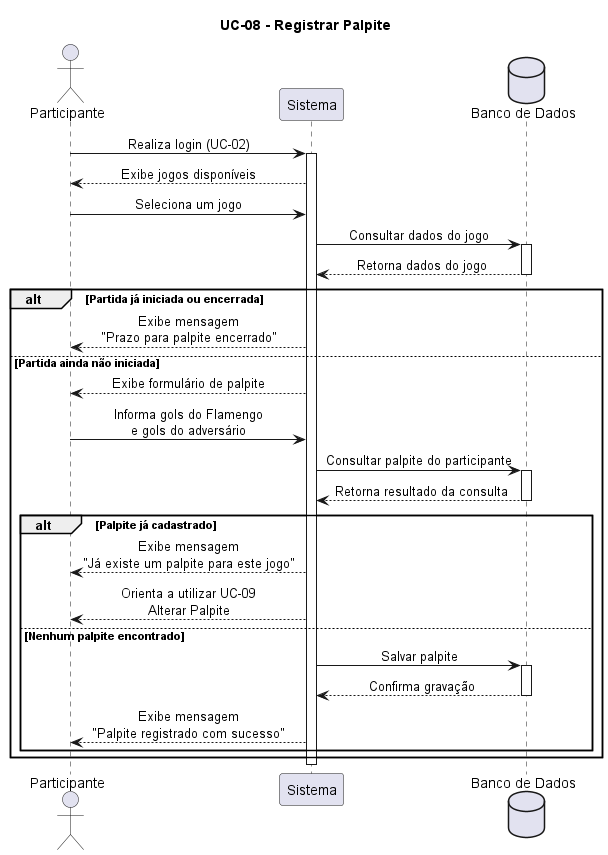

The diagram above was rendered by PlantUML. Its source (embedded in the PNG):
@startuml

skinparam sequenceMessageAlign center
skinparam responseMessageBelowArrow true

title UC-08 - Registrar Palpite

actor "Participante" as P
participant "Sistema" as S
database "Banco de Dados" as BD

P -> S : Realiza login (UC-02)
activate S

S --> P : Exibe jogos disponíveis

P -> S : Seleciona um jogo

S -> BD : Consultar dados do jogo
activate BD

BD --> S : Retorna dados do jogo

deactivate BD

alt Partida já iniciada ou encerrada

    S --> P : Exibe mensagem\n"Prazo para palpite encerrado"

else Partida ainda não iniciada

    S --> P : Exibe formulário de palpite

    P -> S : Informa gols do Flamengo\ne gols do adversário

    S -> BD : Consultar palpite do participante
    activate BD

    BD --> S : Retorna resultado da consulta

    deactivate BD

    alt Palpite já cadastrado

        S --> P : Exibe mensagem\n"Já existe um palpite para este jogo"
        S --> P : Orienta a utilizar UC-09\nAlterar Palpite

    else Nenhum palpite encontrado

        S -> BD : Salvar palpite
        activate BD

        BD --> S : Confirma gravação

        deactivate BD

        S --> P : Exibe mensagem\n"Palpite registrado com sucesso"

    end

end

deactivate S

@enduml